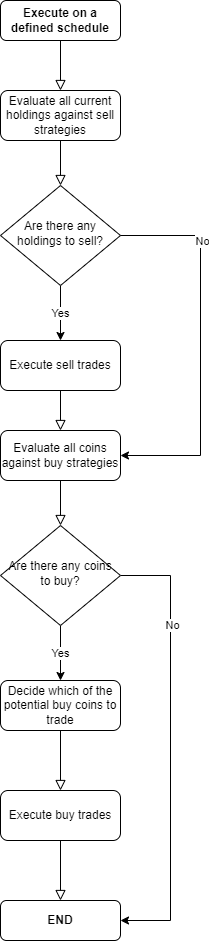

The diagram above was exported from draw.io. Its source (the exported page's mxGraphModel, read from the mxfile embedded in the PNG):
<mxGraphModel dx="1038" dy="579" grid="1" gridSize="10" guides="1" tooltips="1" connect="1" arrows="1" fold="1" page="1" pageScale="1" pageWidth="827" pageHeight="1169" math="0" shadow="0">
  <root>
    <mxCell id="WIyWlLk6GJQsqaUBKTNV-0" />
    <mxCell id="WIyWlLk6GJQsqaUBKTNV-1" parent="WIyWlLk6GJQsqaUBKTNV-0" />
    <mxCell id="86EtLGzEOM3-_RtLxpeN-1" value="&lt;b&gt;Execute on a defined schedule&lt;/b&gt;" style="rounded=1;whiteSpace=wrap;html=1;fontSize=12;glass=0;strokeWidth=1;shadow=0;" parent="WIyWlLk6GJQsqaUBKTNV-1" vertex="1">
      <mxGeometry x="120" y="40" width="120" height="40" as="geometry" />
    </mxCell>
    <mxCell id="86EtLGzEOM3-_RtLxpeN-2" value="" style="rounded=0;html=1;jettySize=auto;orthogonalLoop=1;fontSize=11;endArrow=block;endFill=0;endSize=8;strokeWidth=1;shadow=0;labelBackgroundColor=none;edgeStyle=orthogonalEdgeStyle;entryX=0.5;entryY=0;entryDx=0;entryDy=0;exitX=0.5;exitY=1;exitDx=0;exitDy=0;" parent="WIyWlLk6GJQsqaUBKTNV-1" source="86EtLGzEOM3-_RtLxpeN-1" target="86EtLGzEOM3-_RtLxpeN-10" edge="1">
      <mxGeometry relative="1" as="geometry">
        <mxPoint x="180" y="120" as="targetPoint" />
        <mxPoint x="300" y="64" as="sourcePoint" />
      </mxGeometry>
    </mxCell>
    <mxCell id="86EtLGzEOM3-_RtLxpeN-3" value="Execute sell trades" style="rounded=1;whiteSpace=wrap;html=1;fontSize=12;glass=0;strokeWidth=1;shadow=0;" parent="WIyWlLk6GJQsqaUBKTNV-1" vertex="1">
      <mxGeometry x="120" y="380" width="120" height="50" as="geometry" />
    </mxCell>
    <mxCell id="86EtLGzEOM3-_RtLxpeN-4" value="" style="rounded=0;html=1;jettySize=auto;orthogonalLoop=1;fontSize=11;endArrow=block;endFill=0;endSize=8;strokeWidth=1;shadow=0;labelBackgroundColor=none;edgeStyle=orthogonalEdgeStyle;exitX=0.5;exitY=1;exitDx=0;exitDy=0;entryX=0.5;entryY=0;entryDx=0;entryDy=0;" parent="WIyWlLk6GJQsqaUBKTNV-1" source="86EtLGzEOM3-_RtLxpeN-3" target="Sp5sUHtQX2qPmyk3UxAs-10" edge="1">
      <mxGeometry relative="1" as="geometry">
        <mxPoint x="190" y="598.9999999999999" as="sourcePoint" />
        <mxPoint x="180" y="480" as="targetPoint" />
      </mxGeometry>
    </mxCell>
    <mxCell id="86EtLGzEOM3-_RtLxpeN-7" value="Yes" style="edgeStyle=orthogonalEdgeStyle;rounded=0;orthogonalLoop=1;jettySize=auto;html=1;exitX=0.5;exitY=1;exitDx=0;exitDy=0;entryX=0.5;entryY=0;entryDx=0;entryDy=0;" parent="WIyWlLk6GJQsqaUBKTNV-1" source="86EtLGzEOM3-_RtLxpeN-8" target="86EtLGzEOM3-_RtLxpeN-3" edge="1">
      <mxGeometry relative="1" as="geometry">
        <mxPoint x="180" y="380" as="targetPoint" />
      </mxGeometry>
    </mxCell>
    <mxCell id="86EtLGzEOM3-_RtLxpeN-8" value="Are there any holdings to sell?" style="rhombus;whiteSpace=wrap;html=1;shadow=0;fontFamily=Helvetica;fontSize=12;align=center;strokeWidth=1;spacing=6;spacingTop=-4;" parent="WIyWlLk6GJQsqaUBKTNV-1" vertex="1">
      <mxGeometry x="120" y="225" width="120" height="100" as="geometry" />
    </mxCell>
    <mxCell id="86EtLGzEOM3-_RtLxpeN-9" value="" style="rounded=0;html=1;jettySize=auto;orthogonalLoop=1;fontSize=11;endArrow=block;endFill=0;endSize=8;strokeWidth=1;shadow=0;labelBackgroundColor=none;edgeStyle=orthogonalEdgeStyle;exitX=0.5;exitY=1;exitDx=0;exitDy=0;entryX=0.5;entryY=0;entryDx=0;entryDy=0;" parent="WIyWlLk6GJQsqaUBKTNV-1" source="86EtLGzEOM3-_RtLxpeN-10" target="86EtLGzEOM3-_RtLxpeN-8" edge="1">
      <mxGeometry relative="1" as="geometry">
        <mxPoint x="180" y="185" as="sourcePoint" />
        <mxPoint x="190" y="524" as="targetPoint" />
      </mxGeometry>
    </mxCell>
    <mxCell id="86EtLGzEOM3-_RtLxpeN-10" value="Evaluate all current holdings against sell strategies" style="rounded=1;whiteSpace=wrap;html=1;fontSize=12;glass=0;strokeWidth=1;shadow=0;" parent="WIyWlLk6GJQsqaUBKTNV-1" vertex="1">
      <mxGeometry x="120" y="130" width="120" height="50" as="geometry" />
    </mxCell>
    <mxCell id="Sp5sUHtQX2qPmyk3UxAs-0" value="&lt;b&gt;END&lt;/b&gt;" style="rounded=1;whiteSpace=wrap;html=1;fontSize=12;glass=0;strokeWidth=1;shadow=0;" parent="WIyWlLk6GJQsqaUBKTNV-1" vertex="1">
      <mxGeometry x="120" y="940" width="120" height="40" as="geometry" />
    </mxCell>
    <mxCell id="Sp5sUHtQX2qPmyk3UxAs-3" value="Execute buy trades" style="rounded=1;whiteSpace=wrap;html=1;fontSize=12;glass=0;strokeWidth=1;shadow=0;" parent="WIyWlLk6GJQsqaUBKTNV-1" vertex="1">
      <mxGeometry x="120" y="830" width="120" height="50" as="geometry" />
    </mxCell>
    <mxCell id="Sp5sUHtQX2qPmyk3UxAs-4" value="" style="rounded=0;html=1;jettySize=auto;orthogonalLoop=1;fontSize=11;endArrow=block;endFill=0;endSize=8;strokeWidth=1;shadow=0;labelBackgroundColor=none;edgeStyle=orthogonalEdgeStyle;exitX=0.5;exitY=1;exitDx=0;exitDy=0;entryX=0.5;entryY=0;entryDx=0;entryDy=0;" parent="WIyWlLk6GJQsqaUBKTNV-1" source="Sp5sUHtQX2qPmyk3UxAs-3" target="Sp5sUHtQX2qPmyk3UxAs-0" edge="1">
      <mxGeometry relative="1" as="geometry">
        <mxPoint x="190" y="938.9999999999999" as="sourcePoint" />
        <mxPoint x="180" y="1059" as="targetPoint" />
      </mxGeometry>
    </mxCell>
    <mxCell id="Sp5sUHtQX2qPmyk3UxAs-5" style="edgeStyle=orthogonalEdgeStyle;rounded=0;orthogonalLoop=1;jettySize=auto;html=1;exitX=1;exitY=0.5;exitDx=0;exitDy=0;entryX=1;entryY=0.5;entryDx=0;entryDy=0;" parent="WIyWlLk6GJQsqaUBKTNV-1" source="Sp5sUHtQX2qPmyk3UxAs-8" target="Sp5sUHtQX2qPmyk3UxAs-0" edge="1">
      <mxGeometry relative="1" as="geometry">
        <Array as="points">
          <mxPoint x="290" y="615" />
          <mxPoint x="290" y="960" />
        </Array>
        <mxPoint x="240" y="1109" as="targetPoint" />
      </mxGeometry>
    </mxCell>
    <mxCell id="Sp5sUHtQX2qPmyk3UxAs-6" value="No" style="edgeLabel;html=1;align=center;verticalAlign=middle;resizable=0;points=[];" parent="Sp5sUHtQX2qPmyk3UxAs-5" vertex="1" connectable="0">
      <mxGeometry x="-0.5551" y="1" relative="1" as="geometry">
        <mxPoint as="offset" />
      </mxGeometry>
    </mxCell>
    <mxCell id="Sp5sUHtQX2qPmyk3UxAs-7" value="Yes" style="edgeStyle=orthogonalEdgeStyle;rounded=0;orthogonalLoop=1;jettySize=auto;html=1;exitX=0.5;exitY=1;exitDx=0;exitDy=0;entryX=0.5;entryY=0;entryDx=0;entryDy=0;" parent="WIyWlLk6GJQsqaUBKTNV-1" source="Sp5sUHtQX2qPmyk3UxAs-8" target="Sp5sUHtQX2qPmyk3UxAs-11" edge="1">
      <mxGeometry relative="1" as="geometry">
        <mxPoint x="180" y="730" as="targetPoint" />
      </mxGeometry>
    </mxCell>
    <mxCell id="Sp5sUHtQX2qPmyk3UxAs-8" value="Are there any coins to buy?" style="rhombus;whiteSpace=wrap;html=1;shadow=0;fontFamily=Helvetica;fontSize=12;align=center;strokeWidth=1;spacing=6;spacingTop=-4;" parent="WIyWlLk6GJQsqaUBKTNV-1" vertex="1">
      <mxGeometry x="120" y="565" width="120" height="100" as="geometry" />
    </mxCell>
    <mxCell id="Sp5sUHtQX2qPmyk3UxAs-9" value="" style="rounded=0;html=1;jettySize=auto;orthogonalLoop=1;fontSize=11;endArrow=block;endFill=0;endSize=8;strokeWidth=1;shadow=0;labelBackgroundColor=none;edgeStyle=orthogonalEdgeStyle;exitX=0.5;exitY=1;exitDx=0;exitDy=0;entryX=0.5;entryY=0;entryDx=0;entryDy=0;" parent="WIyWlLk6GJQsqaUBKTNV-1" source="Sp5sUHtQX2qPmyk3UxAs-10" target="Sp5sUHtQX2qPmyk3UxAs-8" edge="1">
      <mxGeometry relative="1" as="geometry">
        <mxPoint x="180" y="525" as="sourcePoint" />
        <mxPoint x="190" y="864" as="targetPoint" />
      </mxGeometry>
    </mxCell>
    <mxCell id="Sp5sUHtQX2qPmyk3UxAs-10" value="Evaluate all coins against buy strategies" style="rounded=1;whiteSpace=wrap;html=1;fontSize=12;glass=0;strokeWidth=1;shadow=0;" parent="WIyWlLk6GJQsqaUBKTNV-1" vertex="1">
      <mxGeometry x="120" y="470" width="120" height="50" as="geometry" />
    </mxCell>
    <mxCell id="Sp5sUHtQX2qPmyk3UxAs-11" value="Decide which of the potential buy coins to trade" style="rounded=1;whiteSpace=wrap;html=1;fontSize=12;glass=0;strokeWidth=1;shadow=0;" parent="WIyWlLk6GJQsqaUBKTNV-1" vertex="1">
      <mxGeometry x="120" y="720" width="120" height="50" as="geometry" />
    </mxCell>
    <mxCell id="Sp5sUHtQX2qPmyk3UxAs-12" value="" style="rounded=0;html=1;jettySize=auto;orthogonalLoop=1;fontSize=11;endArrow=block;endFill=0;endSize=8;strokeWidth=1;shadow=0;labelBackgroundColor=none;edgeStyle=orthogonalEdgeStyle;exitX=0.5;exitY=1;exitDx=0;exitDy=0;entryX=0.5;entryY=0;entryDx=0;entryDy=0;" parent="WIyWlLk6GJQsqaUBKTNV-1" source="Sp5sUHtQX2qPmyk3UxAs-11" target="Sp5sUHtQX2qPmyk3UxAs-3" edge="1">
      <mxGeometry relative="1" as="geometry">
        <mxPoint x="190" y="1000" as="sourcePoint" />
        <mxPoint x="190" y="1069" as="targetPoint" />
      </mxGeometry>
    </mxCell>
    <mxCell id="Sp5sUHtQX2qPmyk3UxAs-13" style="edgeStyle=orthogonalEdgeStyle;rounded=0;orthogonalLoop=1;jettySize=auto;html=1;exitX=1;exitY=0.5;exitDx=0;exitDy=0;entryX=1;entryY=0.5;entryDx=0;entryDy=0;" parent="WIyWlLk6GJQsqaUBKTNV-1" source="86EtLGzEOM3-_RtLxpeN-8" target="Sp5sUHtQX2qPmyk3UxAs-10" edge="1">
      <mxGeometry relative="1" as="geometry">
        <Array as="points">
          <mxPoint x="320" y="275" />
          <mxPoint x="320" y="495" />
        </Array>
        <mxPoint x="364" y="670" as="targetPoint" />
        <mxPoint x="364" y="325" as="sourcePoint" />
      </mxGeometry>
    </mxCell>
    <mxCell id="Sp5sUHtQX2qPmyk3UxAs-14" value="No" style="edgeLabel;html=1;align=center;verticalAlign=middle;resizable=0;points=[];" parent="Sp5sUHtQX2qPmyk3UxAs-13" vertex="1" connectable="0">
      <mxGeometry x="-0.5551" y="1" relative="1" as="geometry">
        <mxPoint as="offset" />
      </mxGeometry>
    </mxCell>
  </root>
</mxGraphModel>